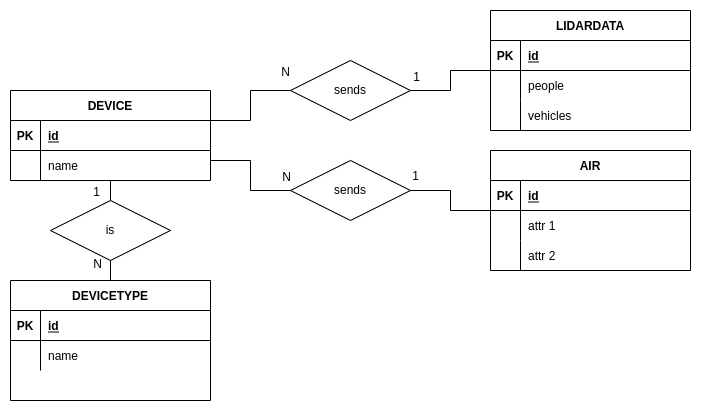

The diagram above was exported from draw.io. Its source (the exported page's mxGraphModel, read from the mxfile embedded in the PNG):
<mxGraphModel dx="1182" dy="848" grid="1" gridSize="10" guides="1" tooltips="1" connect="1" arrows="1" fold="1" page="1" pageScale="1" pageWidth="827" pageHeight="1169" math="0" shadow="0">
  <root>
    <mxCell id="0" />
    <mxCell id="1" parent="0" />
    <mxCell id="GFTfmh3PdbY8XH3VvPUl-1" value="DEVICE" style="shape=table;startSize=30;container=1;collapsible=0;childLayout=tableLayout;fixedRows=1;rowLines=0;fontStyle=1;align=center;resizeLast=1;" parent="1" vertex="1">
      <mxGeometry x="80" y="130" width="200" height="90" as="geometry" />
    </mxCell>
    <mxCell id="GFTfmh3PdbY8XH3VvPUl-2" value="" style="shape=tableRow;horizontal=0;startSize=0;swimlaneHead=0;swimlaneBody=0;fillColor=none;collapsible=0;dropTarget=0;points=[[0,0.5],[1,0.5]];portConstraint=eastwest;top=0;left=0;right=0;bottom=1;" parent="GFTfmh3PdbY8XH3VvPUl-1" vertex="1">
      <mxGeometry y="30" width="200" height="30" as="geometry" />
    </mxCell>
    <mxCell id="GFTfmh3PdbY8XH3VvPUl-3" value="PK" style="shape=partialRectangle;connectable=0;fillColor=none;top=0;left=0;bottom=0;right=0;fontStyle=1;overflow=hidden;" parent="GFTfmh3PdbY8XH3VvPUl-2" vertex="1">
      <mxGeometry width="30" height="30" as="geometry">
        <mxRectangle width="30" height="30" as="alternateBounds" />
      </mxGeometry>
    </mxCell>
    <mxCell id="GFTfmh3PdbY8XH3VvPUl-4" value="id" style="shape=partialRectangle;connectable=0;fillColor=none;top=0;left=0;bottom=0;right=0;align=left;spacingLeft=6;fontStyle=5;overflow=hidden;" parent="GFTfmh3PdbY8XH3VvPUl-2" vertex="1">
      <mxGeometry x="30" width="170" height="30" as="geometry">
        <mxRectangle width="170" height="30" as="alternateBounds" />
      </mxGeometry>
    </mxCell>
    <mxCell id="GFTfmh3PdbY8XH3VvPUl-5" value="" style="shape=tableRow;horizontal=0;startSize=0;swimlaneHead=0;swimlaneBody=0;fillColor=none;collapsible=0;dropTarget=0;points=[[0,0.5],[1,0.5]];portConstraint=eastwest;top=0;left=0;right=0;bottom=0;" parent="GFTfmh3PdbY8XH3VvPUl-1" vertex="1">
      <mxGeometry y="60" width="200" height="30" as="geometry" />
    </mxCell>
    <mxCell id="GFTfmh3PdbY8XH3VvPUl-6" value="" style="shape=partialRectangle;connectable=0;fillColor=none;top=0;left=0;bottom=0;right=0;editable=1;overflow=hidden;" parent="GFTfmh3PdbY8XH3VvPUl-5" vertex="1">
      <mxGeometry width="30" height="30" as="geometry">
        <mxRectangle width="30" height="30" as="alternateBounds" />
      </mxGeometry>
    </mxCell>
    <mxCell id="GFTfmh3PdbY8XH3VvPUl-7" value="name    " style="shape=partialRectangle;connectable=0;fillColor=none;top=0;left=0;bottom=0;right=0;align=left;spacingLeft=6;overflow=hidden;" parent="GFTfmh3PdbY8XH3VvPUl-5" vertex="1">
      <mxGeometry x="30" width="170" height="30" as="geometry">
        <mxRectangle width="170" height="30" as="alternateBounds" />
      </mxGeometry>
    </mxCell>
    <mxCell id="NWhgB1gTfsJxoUiW6NOK-1" value="DEVICETYPE" style="shape=table;startSize=30;container=1;collapsible=1;childLayout=tableLayout;fixedRows=1;rowLines=0;fontStyle=1;align=center;resizeLast=1;" parent="1" vertex="1">
      <mxGeometry x="80" y="320" width="200" height="120" as="geometry" />
    </mxCell>
    <mxCell id="NWhgB1gTfsJxoUiW6NOK-2" value="" style="shape=tableRow;horizontal=0;startSize=0;swimlaneHead=0;swimlaneBody=0;fillColor=none;collapsible=0;dropTarget=0;points=[[0,0.5],[1,0.5]];portConstraint=eastwest;top=0;left=0;right=0;bottom=1;" parent="NWhgB1gTfsJxoUiW6NOK-1" vertex="1">
      <mxGeometry y="30" width="200" height="30" as="geometry" />
    </mxCell>
    <mxCell id="NWhgB1gTfsJxoUiW6NOK-3" value="PK" style="shape=partialRectangle;connectable=0;fillColor=none;top=0;left=0;bottom=0;right=0;fontStyle=1;overflow=hidden;" parent="NWhgB1gTfsJxoUiW6NOK-2" vertex="1">
      <mxGeometry width="30" height="30" as="geometry">
        <mxRectangle width="30" height="30" as="alternateBounds" />
      </mxGeometry>
    </mxCell>
    <mxCell id="NWhgB1gTfsJxoUiW6NOK-4" value="id" style="shape=partialRectangle;connectable=0;fillColor=none;top=0;left=0;bottom=0;right=0;align=left;spacingLeft=6;fontStyle=5;overflow=hidden;" parent="NWhgB1gTfsJxoUiW6NOK-2" vertex="1">
      <mxGeometry x="30" width="170" height="30" as="geometry">
        <mxRectangle width="170" height="30" as="alternateBounds" />
      </mxGeometry>
    </mxCell>
    <mxCell id="NWhgB1gTfsJxoUiW6NOK-5" value="" style="shape=tableRow;horizontal=0;startSize=0;swimlaneHead=0;swimlaneBody=0;fillColor=none;collapsible=0;dropTarget=0;points=[[0,0.5],[1,0.5]];portConstraint=eastwest;top=0;left=0;right=0;bottom=0;" parent="NWhgB1gTfsJxoUiW6NOK-1" vertex="1">
      <mxGeometry y="60" width="200" height="30" as="geometry" />
    </mxCell>
    <mxCell id="NWhgB1gTfsJxoUiW6NOK-6" value="" style="shape=partialRectangle;connectable=0;fillColor=none;top=0;left=0;bottom=0;right=0;editable=1;overflow=hidden;" parent="NWhgB1gTfsJxoUiW6NOK-5" vertex="1">
      <mxGeometry width="30" height="30" as="geometry">
        <mxRectangle width="30" height="30" as="alternateBounds" />
      </mxGeometry>
    </mxCell>
    <mxCell id="NWhgB1gTfsJxoUiW6NOK-7" value="name    " style="shape=partialRectangle;connectable=0;fillColor=none;top=0;left=0;bottom=0;right=0;align=left;spacingLeft=6;overflow=hidden;" parent="NWhgB1gTfsJxoUiW6NOK-5" vertex="1">
      <mxGeometry x="30" width="170" height="30" as="geometry">
        <mxRectangle width="170" height="30" as="alternateBounds" />
      </mxGeometry>
    </mxCell>
    <mxCell id="NWhgB1gTfsJxoUiW6NOK-11" value="LIDARDATA" style="shape=table;startSize=30;container=1;collapsible=0;childLayout=tableLayout;fixedRows=1;rowLines=0;fontStyle=1;align=center;resizeLast=1;" parent="1" vertex="1">
      <mxGeometry x="560" y="50" width="200" height="120" as="geometry" />
    </mxCell>
    <mxCell id="NWhgB1gTfsJxoUiW6NOK-12" value="" style="shape=tableRow;horizontal=0;startSize=0;swimlaneHead=0;swimlaneBody=0;fillColor=none;collapsible=0;dropTarget=0;points=[[0,0.5],[1,0.5]];portConstraint=eastwest;top=0;left=0;right=0;bottom=1;" parent="NWhgB1gTfsJxoUiW6NOK-11" vertex="1">
      <mxGeometry y="30" width="200" height="30" as="geometry" />
    </mxCell>
    <mxCell id="NWhgB1gTfsJxoUiW6NOK-13" value="PK" style="shape=partialRectangle;connectable=0;fillColor=none;top=0;left=0;bottom=0;right=0;fontStyle=1;overflow=hidden;" parent="NWhgB1gTfsJxoUiW6NOK-12" vertex="1">
      <mxGeometry width="30" height="30" as="geometry">
        <mxRectangle width="30" height="30" as="alternateBounds" />
      </mxGeometry>
    </mxCell>
    <mxCell id="NWhgB1gTfsJxoUiW6NOK-14" value="id" style="shape=partialRectangle;connectable=0;fillColor=none;top=0;left=0;bottom=0;right=0;align=left;spacingLeft=6;fontStyle=5;overflow=hidden;" parent="NWhgB1gTfsJxoUiW6NOK-12" vertex="1">
      <mxGeometry x="30" width="170" height="30" as="geometry">
        <mxRectangle width="170" height="30" as="alternateBounds" />
      </mxGeometry>
    </mxCell>
    <mxCell id="NWhgB1gTfsJxoUiW6NOK-15" value="" style="shape=tableRow;horizontal=0;startSize=0;swimlaneHead=0;swimlaneBody=0;fillColor=none;collapsible=0;dropTarget=0;points=[[0,0.5],[1,0.5]];portConstraint=eastwest;top=0;left=0;right=0;bottom=0;" parent="NWhgB1gTfsJxoUiW6NOK-11" vertex="1">
      <mxGeometry y="60" width="200" height="30" as="geometry" />
    </mxCell>
    <mxCell id="NWhgB1gTfsJxoUiW6NOK-16" value="" style="shape=partialRectangle;connectable=0;fillColor=none;top=0;left=0;bottom=0;right=0;editable=1;overflow=hidden;" parent="NWhgB1gTfsJxoUiW6NOK-15" vertex="1">
      <mxGeometry width="30" height="30" as="geometry">
        <mxRectangle width="30" height="30" as="alternateBounds" />
      </mxGeometry>
    </mxCell>
    <mxCell id="NWhgB1gTfsJxoUiW6NOK-17" value="people" style="shape=partialRectangle;connectable=0;fillColor=none;top=0;left=0;bottom=0;right=0;align=left;spacingLeft=6;overflow=hidden;" parent="NWhgB1gTfsJxoUiW6NOK-15" vertex="1">
      <mxGeometry x="30" width="170" height="30" as="geometry">
        <mxRectangle width="170" height="30" as="alternateBounds" />
      </mxGeometry>
    </mxCell>
    <mxCell id="NWhgB1gTfsJxoUiW6NOK-18" value="" style="shape=tableRow;horizontal=0;startSize=0;swimlaneHead=0;swimlaneBody=0;fillColor=none;collapsible=0;dropTarget=0;points=[[0,0.5],[1,0.5]];portConstraint=eastwest;top=0;left=0;right=0;bottom=0;" parent="NWhgB1gTfsJxoUiW6NOK-11" vertex="1">
      <mxGeometry y="90" width="200" height="30" as="geometry" />
    </mxCell>
    <mxCell id="NWhgB1gTfsJxoUiW6NOK-19" value="" style="shape=partialRectangle;connectable=0;fillColor=none;top=0;left=0;bottom=0;right=0;editable=1;overflow=hidden;" parent="NWhgB1gTfsJxoUiW6NOK-18" vertex="1">
      <mxGeometry width="30" height="30" as="geometry">
        <mxRectangle width="30" height="30" as="alternateBounds" />
      </mxGeometry>
    </mxCell>
    <mxCell id="NWhgB1gTfsJxoUiW6NOK-20" value="vehicles" style="shape=partialRectangle;connectable=0;fillColor=none;top=0;left=0;bottom=0;right=0;align=left;spacingLeft=6;overflow=hidden;" parent="NWhgB1gTfsJxoUiW6NOK-18" vertex="1">
      <mxGeometry x="30" width="170" height="30" as="geometry">
        <mxRectangle width="170" height="30" as="alternateBounds" />
      </mxGeometry>
    </mxCell>
    <mxCell id="NWhgB1gTfsJxoUiW6NOK-21" value="AIR" style="shape=table;startSize=30;container=1;collapsible=0;childLayout=tableLayout;fixedRows=1;rowLines=0;fontStyle=1;align=center;resizeLast=1;" parent="1" vertex="1">
      <mxGeometry x="560" y="190" width="200" height="120" as="geometry" />
    </mxCell>
    <mxCell id="NWhgB1gTfsJxoUiW6NOK-22" value="" style="shape=tableRow;horizontal=0;startSize=0;swimlaneHead=0;swimlaneBody=0;fillColor=none;collapsible=0;dropTarget=0;points=[[0,0.5],[1,0.5]];portConstraint=eastwest;top=0;left=0;right=0;bottom=1;" parent="NWhgB1gTfsJxoUiW6NOK-21" vertex="1">
      <mxGeometry y="30" width="200" height="30" as="geometry" />
    </mxCell>
    <mxCell id="NWhgB1gTfsJxoUiW6NOK-23" value="PK" style="shape=partialRectangle;connectable=0;fillColor=none;top=0;left=0;bottom=0;right=0;fontStyle=1;overflow=hidden;" parent="NWhgB1gTfsJxoUiW6NOK-22" vertex="1">
      <mxGeometry width="30" height="30" as="geometry">
        <mxRectangle width="30" height="30" as="alternateBounds" />
      </mxGeometry>
    </mxCell>
    <mxCell id="NWhgB1gTfsJxoUiW6NOK-24" value="id" style="shape=partialRectangle;connectable=0;fillColor=none;top=0;left=0;bottom=0;right=0;align=left;spacingLeft=6;fontStyle=5;overflow=hidden;" parent="NWhgB1gTfsJxoUiW6NOK-22" vertex="1">
      <mxGeometry x="30" width="170" height="30" as="geometry">
        <mxRectangle width="170" height="30" as="alternateBounds" />
      </mxGeometry>
    </mxCell>
    <mxCell id="NWhgB1gTfsJxoUiW6NOK-25" value="" style="shape=tableRow;horizontal=0;startSize=0;swimlaneHead=0;swimlaneBody=0;fillColor=none;collapsible=0;dropTarget=0;points=[[0,0.5],[1,0.5]];portConstraint=eastwest;top=0;left=0;right=0;bottom=0;" parent="NWhgB1gTfsJxoUiW6NOK-21" vertex="1">
      <mxGeometry y="60" width="200" height="30" as="geometry" />
    </mxCell>
    <mxCell id="NWhgB1gTfsJxoUiW6NOK-26" value="" style="shape=partialRectangle;connectable=0;fillColor=none;top=0;left=0;bottom=0;right=0;editable=1;overflow=hidden;" parent="NWhgB1gTfsJxoUiW6NOK-25" vertex="1">
      <mxGeometry width="30" height="30" as="geometry">
        <mxRectangle width="30" height="30" as="alternateBounds" />
      </mxGeometry>
    </mxCell>
    <mxCell id="NWhgB1gTfsJxoUiW6NOK-27" value="attr 1" style="shape=partialRectangle;connectable=0;fillColor=none;top=0;left=0;bottom=0;right=0;align=left;spacingLeft=6;overflow=hidden;" parent="NWhgB1gTfsJxoUiW6NOK-25" vertex="1">
      <mxGeometry x="30" width="170" height="30" as="geometry">
        <mxRectangle width="170" height="30" as="alternateBounds" />
      </mxGeometry>
    </mxCell>
    <mxCell id="NWhgB1gTfsJxoUiW6NOK-28" value="" style="shape=tableRow;horizontal=0;startSize=0;swimlaneHead=0;swimlaneBody=0;fillColor=none;collapsible=0;dropTarget=0;points=[[0,0.5],[1,0.5]];portConstraint=eastwest;top=0;left=0;right=0;bottom=0;" parent="NWhgB1gTfsJxoUiW6NOK-21" vertex="1">
      <mxGeometry y="90" width="200" height="30" as="geometry" />
    </mxCell>
    <mxCell id="NWhgB1gTfsJxoUiW6NOK-29" value="" style="shape=partialRectangle;connectable=0;fillColor=none;top=0;left=0;bottom=0;right=0;editable=1;overflow=hidden;" parent="NWhgB1gTfsJxoUiW6NOK-28" vertex="1">
      <mxGeometry width="30" height="30" as="geometry">
        <mxRectangle width="30" height="30" as="alternateBounds" />
      </mxGeometry>
    </mxCell>
    <mxCell id="NWhgB1gTfsJxoUiW6NOK-30" value="attr 2 " style="shape=partialRectangle;connectable=0;fillColor=none;top=0;left=0;bottom=0;right=0;align=left;spacingLeft=6;overflow=hidden;" parent="NWhgB1gTfsJxoUiW6NOK-28" vertex="1">
      <mxGeometry x="30" width="170" height="30" as="geometry">
        <mxRectangle width="170" height="30" as="alternateBounds" />
      </mxGeometry>
    </mxCell>
    <mxCell id="NWhgB1gTfsJxoUiW6NOK-31" value="sends" style="shape=rhombus;perimeter=rhombusPerimeter;whiteSpace=wrap;html=1;align=center;" parent="1" vertex="1">
      <mxGeometry x="360" y="100" width="120" height="60" as="geometry" />
    </mxCell>
    <mxCell id="NWhgB1gTfsJxoUiW6NOK-32" value="sends" style="shape=rhombus;perimeter=rhombusPerimeter;whiteSpace=wrap;html=1;align=center;" parent="1" vertex="1">
      <mxGeometry x="360" y="200" width="120" height="60" as="geometry" />
    </mxCell>
    <mxCell id="NWhgB1gTfsJxoUiW6NOK-33" value="" style="endArrow=none;html=1;rounded=0;edgeStyle=orthogonalEdgeStyle;" parent="1" source="GFTfmh3PdbY8XH3VvPUl-1" target="NWhgB1gTfsJxoUiW6NOK-31" edge="1">
      <mxGeometry relative="1" as="geometry">
        <mxPoint x="610" y="380" as="sourcePoint" />
        <mxPoint x="770" y="380" as="targetPoint" />
        <Array as="points">
          <mxPoint x="320" y="160" />
          <mxPoint x="320" y="130" />
        </Array>
      </mxGeometry>
    </mxCell>
    <mxCell id="NWhgB1gTfsJxoUiW6NOK-34" value="N" style="resizable=0;html=1;align=right;verticalAlign=bottom;" parent="NWhgB1gTfsJxoUiW6NOK-33" connectable="0" vertex="1">
      <mxGeometry x="1" relative="1" as="geometry">
        <mxPoint y="-10" as="offset" />
      </mxGeometry>
    </mxCell>
    <mxCell id="NWhgB1gTfsJxoUiW6NOK-39" value="" style="endArrow=none;html=1;rounded=0;edgeStyle=orthogonalEdgeStyle;" parent="1" source="GFTfmh3PdbY8XH3VvPUl-1" target="NWhgB1gTfsJxoUiW6NOK-32" edge="1">
      <mxGeometry relative="1" as="geometry">
        <mxPoint x="610" y="380" as="sourcePoint" />
        <mxPoint x="770" y="380" as="targetPoint" />
        <Array as="points">
          <mxPoint x="320" y="200" />
          <mxPoint x="320" y="230" />
        </Array>
      </mxGeometry>
    </mxCell>
    <mxCell id="NWhgB1gTfsJxoUiW6NOK-40" value="N" style="resizable=0;html=1;align=right;verticalAlign=bottom;" parent="NWhgB1gTfsJxoUiW6NOK-39" connectable="0" vertex="1">
      <mxGeometry x="1" relative="1" as="geometry">
        <mxPoint x="1" y="-5" as="offset" />
      </mxGeometry>
    </mxCell>
    <mxCell id="NWhgB1gTfsJxoUiW6NOK-41" value="is" style="shape=rhombus;perimeter=rhombusPerimeter;whiteSpace=wrap;html=1;align=center;" parent="1" vertex="1">
      <mxGeometry x="120" y="240" width="120" height="60" as="geometry" />
    </mxCell>
    <mxCell id="NWhgB1gTfsJxoUiW6NOK-42" value="" style="endArrow=none;html=1;rounded=0;" parent="1" source="GFTfmh3PdbY8XH3VvPUl-1" target="NWhgB1gTfsJxoUiW6NOK-41" edge="1">
      <mxGeometry relative="1" as="geometry">
        <mxPoint x="610" y="380" as="sourcePoint" />
        <mxPoint x="770" y="380" as="targetPoint" />
      </mxGeometry>
    </mxCell>
    <mxCell id="NWhgB1gTfsJxoUiW6NOK-43" value="1" style="resizable=0;html=1;align=right;verticalAlign=bottom;" parent="NWhgB1gTfsJxoUiW6NOK-42" connectable="0" vertex="1">
      <mxGeometry x="1" relative="1" as="geometry">
        <mxPoint x="-10" as="offset" />
      </mxGeometry>
    </mxCell>
    <mxCell id="NWhgB1gTfsJxoUiW6NOK-44" value="" style="endArrow=none;html=1;rounded=0;" parent="1" source="NWhgB1gTfsJxoUiW6NOK-1" target="NWhgB1gTfsJxoUiW6NOK-41" edge="1">
      <mxGeometry relative="1" as="geometry">
        <mxPoint x="610" y="350" as="sourcePoint" />
        <mxPoint x="770" y="350" as="targetPoint" />
      </mxGeometry>
    </mxCell>
    <mxCell id="NWhgB1gTfsJxoUiW6NOK-45" value="N" style="resizable=0;html=1;align=right;verticalAlign=bottom;" parent="NWhgB1gTfsJxoUiW6NOK-44" connectable="0" vertex="1">
      <mxGeometry x="1" relative="1" as="geometry">
        <mxPoint x="-8" y="12" as="offset" />
      </mxGeometry>
    </mxCell>
    <mxCell id="NF6Lr3AfWb4H5oRCaV8H-1" value="" style="endArrow=none;html=1;rounded=0;edgeStyle=orthogonalEdgeStyle;" edge="1" parent="1" source="NWhgB1gTfsJxoUiW6NOK-21" target="NWhgB1gTfsJxoUiW6NOK-32">
      <mxGeometry relative="1" as="geometry">
        <mxPoint x="550" y="470" as="sourcePoint" />
        <mxPoint x="710" y="470" as="targetPoint" />
      </mxGeometry>
    </mxCell>
    <mxCell id="NF6Lr3AfWb4H5oRCaV8H-2" value="1" style="resizable=0;html=1;align=right;verticalAlign=bottom;" connectable="0" vertex="1" parent="NF6Lr3AfWb4H5oRCaV8H-1">
      <mxGeometry x="1" relative="1" as="geometry">
        <mxPoint x="9" y="-6" as="offset" />
      </mxGeometry>
    </mxCell>
    <mxCell id="NF6Lr3AfWb4H5oRCaV8H-3" value="" style="endArrow=none;html=1;rounded=0;edgeStyle=orthogonalEdgeStyle;" edge="1" parent="1" source="NWhgB1gTfsJxoUiW6NOK-11" target="NWhgB1gTfsJxoUiW6NOK-31">
      <mxGeometry relative="1" as="geometry">
        <mxPoint x="560" y="480" as="sourcePoint" />
        <mxPoint x="720" y="480" as="targetPoint" />
      </mxGeometry>
    </mxCell>
    <mxCell id="NF6Lr3AfWb4H5oRCaV8H-4" value="1" style="resizable=0;html=1;align=right;verticalAlign=bottom;" connectable="0" vertex="1" parent="NF6Lr3AfWb4H5oRCaV8H-3">
      <mxGeometry x="1" relative="1" as="geometry">
        <mxPoint x="10" y="-5" as="offset" />
      </mxGeometry>
    </mxCell>
  </root>
</mxGraphModel>